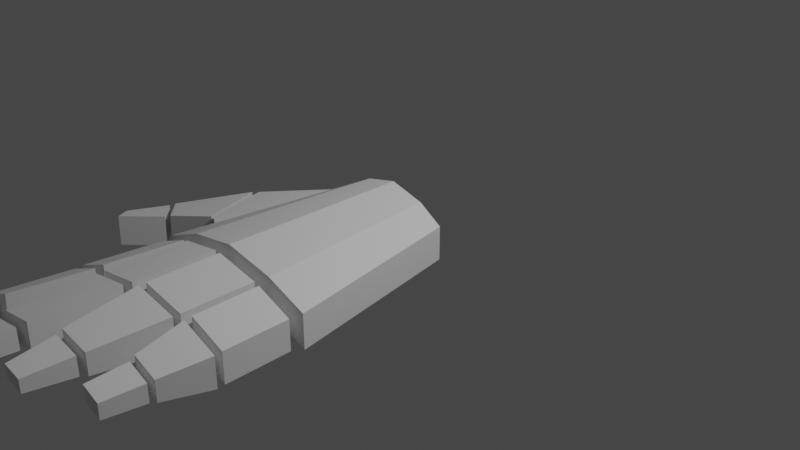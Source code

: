 # Source: LeftHand.blend1.blend  (saved by Blender 2.82.7; exported with 4.5.12 LTS)
import bpy
from mathutils import Matrix  # noqa: F401  (used for matrix-valued properties, if any)

bpy.ops.wm.read_factory_settings(use_empty=True)
scene = bpy.context.scene
scene.name = 'Scene'

# ---- collections
col_collection = bpy.data.collections.new('Collection'); scene.collection.children.link(col_collection)

# ---- materials (node trees are filled in below, after node groups)
mat_material_001 = bpy.data.materials.new('Material.001')
mat_material_001.use_transparent_shadow = False

# ---- material node trees
mat_material_001.use_nodes = True; mat_material_001.node_tree.nodes.clear()
_N = mat_material_001.node_tree.nodes; _L = mat_material_001.node_tree.links
n0 = _N.new('ShaderNodeOutputMaterial'); n0.name = 'Material Output'; n0.location = (300, 300)
n1 = _N.new('ShaderNodeBsdfPrincipled'); n1.name = 'Principled BSDF'; n1.location = (10, 300)
n1.distribution = 'GGX'
n1.subsurface_method = 'BURLEY'
n1.inputs[2].default_value = 0.4
n1.inputs[3].default_value = 1.45
n1.inputs[27].default_value = (0.0, 0.0, 0.0, 1.0)
n1.inputs[28].default_value = 1.0
n2 = _N.new('ShaderNodeNormalMap'); n2.name = 'Normal Map'; n2.location = (-300, -300)
n2.label = 'Normal/Map'
n2.inputs[0].default_value = 0.0
_L.new(n1.outputs[0], n0.inputs[0])
_L.new(n2.outputs[0], n1.inputs[5])
n0.is_active_output = True

# ---- world
world_world = bpy.data.worlds.new('World'); scene.world = world_world
world_world.use_nodes = True; world_world.node_tree.nodes.clear()
_N = world_world.node_tree.nodes; _L = world_world.node_tree.links
n0 = _N.new('ShaderNodeOutputWorld'); n0.name = 'World Output'; n0.location = (300, 300)
n1 = _N.new('ShaderNodeBackground'); n1.name = 'Background'; n1.location = (10, 300)
n1.inputs[0].default_value = (0.05088, 0.05088, 0.05088, 1.0)
_L.new(n1.outputs[0], n0.inputs[0])
n0.is_active_output = True
world_world.color = (0.05088, 0.05088, 0.05088)
world_world.use_sun_shadow = False
world_world.sun_shadow_jitter_overblur = 0.0

# ---- cameras
cam_camera = bpy.data.cameras.new('Camera')
cam_camera.clip_end = 100.0
cam_camera.ortho_scale = 7.314
cam_camera_001 = bpy.data.cameras.new('Camera.001')
cam_camera_001.clip_end = 100.0
cam_camera_001.ortho_scale = 7.314

# ---- lights
light_light = bpy.data.lights.new('Light', 'POINT')
light_light.transmission_factor = 0.0
light_light.energy = 1000.0
light_light.shadow_soft_size = 0.1
light_light.shadow_maximum_resolution = 0.006
light_light.use_absolute_resolution = True

# ---- meshes
me_cube_001 = bpy.data.meshes.new('Cube.001')
me_cube_001.from_pydata([(0.9889, 0.9889, 0.1778), (0.9889, 0.9889, -0.1778), (0.6283, -0.9889, 0.1778), (0.6283, -0.9889, -0.1778), (-0.9889, 0.9889, 0.1778), (-0.9889, 0.9889, -0.1778), (-0.6283, -0.9889, 0.1778), (-0.6283, -0.9889, -0.1778), (0.5433, 0.9889, 0.003271), (0.3788, -0.9889, 0.3588), (0.3788, -0.9889, 0.003271), (0.5433, 0.9889, 0.3588), (-0.5336, 0.9889, -0.01023), (-0.3597, -0.9889, 0.3453), (-0.3597, -0.9889, -0.01023), (-0.5336, 0.9889, 0.3453), (0.02358, -0.9889, 0.0882), (0.02691, 0.9889, 0.4437), (0.02691, 0.9889, 0.0882), (0.02358, -0.9889, 0.4437), (0.9635, 1.114, 0.1678), (0.9635, 1.114, -0.1472), (-0.963, 1.114, 0.1671), (-0.963, 1.114, -0.148), (0.5687, 1.114, 0.0132), (0.514, 1.114, 0.3434), (-0.5017, 1.114, 0.0156), (-0.5017, 1.114, 0.3307), (-0.00497, 1.114, 0.4179), (0.05629, 1.114, 0.1036), (-0.5595, 1.114, 0.0004669), (0.5687, 1.114, 0.3283), (0.514, 1.114, 0.02833), (0.05629, 1.114, 0.4187), (-0.00497, 1.114, 0.1028), (-0.5595, 1.114, 0.3156), (-0.5839, 1.803, 0.0004669), (-0.9874, 1.803, -0.148), (1.049, 1.888, 0.1678), (1.049, 1.888, -0.1472), (-0.9874, 1.803, 0.1671), (0.654, 1.888, 0.3283), (0.654, 1.888, 0.0132), (0.06814, 1.947, 0.4187), (0.5258, 1.947, 0.3434), (-0.01684, 1.864, 0.1028), (-0.5135, 1.864, 0.0156), (-0.5839, 1.803, 0.3156), (-0.5135, 1.864, 0.3307), (-0.01684, 1.864, 0.4179), (0.5258, 1.947, 0.02833), (0.06814, 1.947, 0.1036), (1.073, 1.963, 0.1488), (1.073, 1.979, -0.1254), (0.6783, 1.971, 0.03489), (0.6783, 1.955, 0.3091), (1.125, 2.737, 0.1737), (1.125, 2.75, -0.08797), (0.7969, 2.731, 0.3069), (0.7969, 2.743, 0.04525), (0.5377, 2.026, 0.3434), (0.07999, 2.026, 0.1036), (0.5377, 2.026, 0.02833), (0.07999, 2.026, 0.4187), (0.1265, 2.86, 0.3891), (0.5149, 2.86, 0.3253), (0.5149, 2.86, 0.05788), (0.1265, 2.86, 0.1217), (-0.5135, 1.933, 0.0156), (-0.5135, 1.933, 0.3307), (-0.01684, 1.933, 0.4179), (-0.01684, 1.933, 0.1028), (-0.1044, 2.683, 0.1375), (-0.4497, 2.683, 0.07691), (-0.4497, 2.683, 0.296), (-0.1044, 2.683, 0.3566), (-0.9996, 1.882, 0.1671), (-0.9996, 1.882, -0.148), (-0.5961, 1.882, 0.0004669), (-0.5961, 1.882, 0.3156), (-0.6557, 2.384, 0.02793), (-0.9262, 2.384, -0.07159), (-0.9262, 2.384, 0.1396), (-0.6557, 2.384, 0.2391), (1.147, 2.815, 0.1386), (1.147, 2.828, -0.08628), (0.8233, 2.821, 0.04514), (0.8233, 2.809, 0.27), (1.138, 3.313, 0.1559), (1.138, 3.322, -0.03347), (0.9001, 3.308, 0.2524), (0.9001, 3.318, 0.06297), (1.157, 0.4055, 0.1161), (1.166, 0.4196, -0.2351), (1.292, -0.2625, 0.1325), (1.316, -0.2625, -0.2351), (0.968, 0.5144, 0.1663), (0.9732, 0.5144, -0.2013), (0.7009, -0.9504, 0.148), (0.7073, -0.9456, -0.2013), (1.822, 0.4182, 0.03778), (1.83, 0.4195, -0.2835), (1.568, 0.65, -0.2587), (1.57, 0.6423, 0.06177), (1.362, -0.2111, -0.2351), (1.338, -0.2111, 0.1325), (1.201, 0.4173, -0.2429), (1.193, 0.4032, 0.1083), (1.856, 0.4669, 0.02331), (1.863, 0.4681, -0.298), (1.618, 0.684, -0.2732), (1.62, 0.6762, 0.0473), (2.022, 0.8747, 0.03526), (2.029, 0.876, -0.2861), (1.922, 1.026, 0.05925), (1.92, 1.033, -0.2612), (0.4664, 2.939, 0.3051), (0.1551, 2.939, 0.1419), (0.4664, 2.939, 0.09074), (0.1551, 2.939, 0.3563), (0.1867, 3.506, 0.3362), (0.4509, 3.506, 0.2927), (0.4509, 3.506, 0.1108), (0.1867, 3.506, 0.1543), (-0.429, 2.748, 0.09436), (-0.429, 2.748, 0.2861), (-0.1268, 2.748, 0.3391), (-0.1268, 2.748, 0.1474), (-0.18, 3.204, 0.1686), (-0.3901, 3.204, 0.1317), (-0.3901, 3.204, 0.2649), (-0.18, 3.204, 0.3018), (-0.9151, 2.444, 0.1323), (-0.9151, 2.444, -0.05128), (-0.68, 2.444, 0.03523), (-0.68, 2.444, 0.2188), (-0.6815, 2.846, 0.04289), (-0.8795, 2.846, -0.02999), (-0.8795, 2.846, 0.1247), (-0.6815, 2.846, 0.1975)], [], [(15, 4, 6, 13), (14, 13, 6, 7), (7, 6, 4, 5), (8, 1, 3, 10), (1, 0, 2, 3), (8, 11, 0, 1), (18, 17, 11, 8), (18, 8, 10, 16), (3, 2, 9, 10), (0, 11, 9, 2), (5, 12, 14, 7), (5, 4, 15, 12), (16, 19, 13, 14), (17, 15, 13, 19), (11, 17, 19, 9), (10, 9, 19, 16), (12, 18, 16, 14), (12, 15, 17, 18), (24, 21, 20, 31), (29, 32, 25, 33), (23, 30, 35, 22), (26, 34, 28, 27), (42, 41, 38, 39), (51, 43, 44, 50), (37, 40, 47, 36), (46, 48, 49, 45), (29, 33, 43, 51), (33, 25, 44, 43), (26, 27, 48, 46), (24, 31, 41, 42), (25, 32, 50, 44), (34, 26, 46, 45), (30, 23, 37, 36), (28, 34, 45, 49), (22, 35, 47, 40), (20, 21, 39, 38), (35, 30, 36, 47), (23, 22, 40, 37), (27, 28, 49, 48), (31, 20, 38, 41), (32, 29, 51, 50), (21, 24, 42, 39), (54, 53, 52, 55), (59, 58, 56, 57), (54, 55, 58, 59), (52, 53, 57, 56), (55, 52, 56, 58), (53, 54, 59, 57), (61, 62, 60, 63), (67, 64, 65, 66), (61, 63, 64, 67), (63, 60, 65, 64), (60, 62, 66, 65), (62, 61, 67, 66), (68, 71, 70, 69), (73, 74, 75, 72), (68, 69, 74, 73), (71, 68, 73, 72), (70, 71, 72, 75), (69, 70, 75, 74), (77, 78, 79, 76), (81, 82, 83, 80), (78, 77, 81, 80), (76, 79, 83, 82), (79, 78, 80, 83), (77, 76, 82, 81), (86, 85, 84, 87), (91, 90, 88, 89), (86, 87, 90, 91), (84, 85, 89, 88), (87, 84, 88, 90), (85, 86, 91, 89), (93, 92, 94, 95), (99, 98, 96, 97), (97, 96, 92, 93), (92, 96, 98, 94), (97, 93, 95, 99), (95, 94, 98, 99), (106, 104, 101, 102), (106, 107, 105, 104), (107, 106, 102, 103), (105, 107, 103, 100), (104, 105, 100, 101), (101, 100, 103, 102), (109, 110, 111, 108), (113, 112, 114, 115), (110, 109, 113, 115), (109, 108, 112, 113), (111, 110, 115, 114), (108, 111, 114, 112), (117, 118, 116, 119), (123, 120, 121, 122), (117, 119, 120, 123), (119, 116, 121, 120), (116, 118, 122, 121), (118, 117, 123, 122), (124, 127, 126, 125), (129, 130, 131, 128), (124, 125, 130, 129), (127, 124, 129, 128), (126, 127, 128, 131), (125, 126, 131, 130), (133, 134, 135, 132), (137, 138, 139, 136), (134, 133, 137, 136), (132, 135, 139, 138), (135, 134, 136, 139), (133, 132, 138, 137)])
me_cube_001.polygons.foreach_set('use_smooth', [True] * 108)
_k = set([(0, 1), (0, 2), (0, 11), (1, 3), (1, 8), (2, 3), (2, 9), (3, 10), (4, 5), (4, 6), (4, 15), (5, 7), (5, 12), (6, 7), (6, 13), (7, 14), (8, 10), (8, 18), (9, 11), (9, 19), (10, 16), (11, 17), (12, 14), (12, 18), (13, 15), (13, 19), (14, 16), (15, 17), (16, 18), (17, 19), (20, 21), (20, 31), (20, 38), (21, 24), (21, 39), (22, 23), (22, 35), (22, 40), (23, 30), (23, 37), (24, 31), (24, 42), (25, 32), (25, 33), (25, 44), (26, 27), (26, 34), (26, 46), (27, 28), (27, 48), (28, 34), (28, 49), (29, 32), (29, 33), (29, 51), (30, 35), (30, 36), (31, 41), (32, 50), (33, 43), (34, 45), (35, 47), (36, 37), (36, 47), (37, 40), (38, 39), (38, 41), (39, 42), (40, 47), (41, 42), (43, 44), (43, 51), (44, 50), (45, 46), (45, 49), (46, 48), (48, 49), (50, 51), (52, 53), (52, 55), (52, 56), (53, 54), (53, 57), (54, 55), (54, 59), (55, 58), (56, 57), (56, 58), (57, 59), (58, 59), (60, 62), (60, 63), (60, 65), (61, 62), (61, 63), (61, 67), (62, 66), (63, 64), (64, 65), (64, 67), (65, 66), (66, 67), (68, 69), (68, 71), (68, 73), (69, 70), (69, 74), (70, 71), (70, 75), (71, 72), (72, 73), (72, 75), (73, 74), (74, 75), (76, 77), (76, 79), (76, 82), (77, 78), (77, 81), (78, 79), (78, 80), (79, 83), (80, 81), (80, 83), (81, 82), (82, 83), (84, 85), (84, 87), (84, 88), (85, 86), (85, 89), (86, 87), (86, 91), (87, 90), (88, 89), (88, 90), (89, 91), (90, 91), (92, 93), (92, 94), (92, 96), (93, 95), (93, 97), (94, 95), (94, 98), (95, 99), (96, 97), (96, 98), (97, 99), (98, 99), (100, 101), (100, 103), (100, 105), (101, 102), (101, 104), (102, 103), (102, 106), (103, 107), (104, 105), (104, 106), (105, 107), (106, 107), (108, 109), (108, 111), (108, 112), (109, 110), (109, 113), (110, 111), (110, 115), (111, 114), (112, 113), (112, 114), (113, 115), (114, 115), (116, 118), (116, 119), (116, 121), (117, 118), (117, 119), (117, 123), (118, 122), (119, 120), (120, 121), (120, 123), (121, 122), (122, 123), (124, 125), (124, 127), (124, 129), (125, 126), (125, 130), (126, 127), (126, 131), (127, 128), (128, 129), (128, 131), (129, 130), (130, 131), (132, 133), (132, 135), (132, 138), (133, 134), (133, 137), (134, 135), (134, 136), (135, 139), (136, 137), (136, 139), (137, 138), (138, 139)])
me_cube_001.attributes.new('sharp_edge', 'BOOLEAN', 'EDGE').data.foreach_set('value', [ (min(e.vertices), max(e.vertices)) in _k for e in me_cube_001.edges])
_uv = me_cube_001.uv_layers.new(name='UVMap')
_uv.uv.foreach_set('vector', [0.8103, 0.5, 0.875, 0.5, 0.875, 0.75, 0.8103, 0.75, 0.375, 0.9353, 0.625, 0.9353, 0.625, 1.0, 0.375, 1.0, 0.375, 0.0, 0.625, 0.0, 0.625, 0.25, 0.375, 0.25, 0.3071, 0.5, 0.375, 0.5, 0.375, 0.75, 0.3071, 0.75, 0.375, 0.5, 0.625, 0.5, 0.625, 0.75, 0.375, 0.75, 0.375, 0.4321, 0.625, 0.4321, 0.625, 0.5, 0.375, 0.5, 0.375, 0.3762, 0.625, 0.3762, 0.625, 0.4321, 0.375, 0.4321, 0.2512, 0.5, 0.3071, 0.5, 0.3071, 0.75, 0.2512, 0.75, 0.375, 0.75, 0.625, 0.75, 0.625, 0.8179, 0.375, 0.8179, 0.625, 0.5, 0.6929, 0.5, 0.6929, 0.75, 0.625, 0.75, 0.125, 0.5, 0.1897, 0.5, 0.1897, 0.75, 0.125, 0.75, 0.375, 0.25, 0.625, 0.25, 0.625, 0.3147, 0.375, 0.3147, 0.375, 0.8738, 0.625, 0.8738, 0.625, 0.9353, 0.375, 0.9353, 0.7488, 0.5, 0.8103, 0.5, 0.8103, 0.75, 0.7488, 0.75, 0.6929, 0.5, 0.7488, 0.5, 0.7488, 0.75, 0.6929, 0.75, 0.375, 0.8179, 0.625, 0.8179, 0.625, 0.8738, 0.375, 0.8738, 0.1897, 0.5, 0.2512, 0.5, 0.2512, 0.75, 0.1897, 0.75, 0.375, 0.3147, 0.625, 0.3147, 0.625, 0.3762, 0.375, 0.3762, 0.375, 0.4321, 0.375, 0.5, 0.625, 0.5, 0.625, 0.4321, 0.375, 0.3762, 0.375, 0.4321, 0.625, 0.4321, 0.625, 0.3762, 0.375, 0.25, 0.375, 0.3147, 0.625, 0.3147, 0.625, 0.25, 0.375, 0.3147, 0.375, 0.3762, 0.625, 0.3762, 0.625, 0.3147, 0.375, 0.4321, 0.625, 0.4321, 0.625, 0.5, 0.375, 0.5, 0.375, 0.3762, 0.625, 0.3762, 0.625, 0.4321, 0.375, 0.4321, 0.375, 0.25, 0.625, 0.25, 0.625, 0.3147, 0.375, 0.3147, 0.375, 0.3147, 0.625, 0.3147, 0.625, 0.3762, 0.375, 0.3762, 0.375, 0.3762, 0.625, 0.3762, 0.625, 0.3762, 0.375, 0.3762, 0.625, 0.3762, 0.625, 0.4321, 0.625, 0.4321, 0.625, 0.3762, 0.375, 0.3147, 0.625, 0.3147, 0.625, 0.3147, 0.375, 0.3147, 0.375, 0.4321, 0.625, 0.4321, 0.625, 0.4321, 0.375, 0.4321, 0.625, 0.4321, 0.375, 0.4321, 0.375, 0.4321, 0.625, 0.4321, 0.375, 0.3762, 0.375, 0.3147, 0.375, 0.3147, 0.375, 0.3762, 0.375, 0.3147, 0.375, 0.25, 0.375, 0.25, 0.375, 0.3147, 0.625, 0.3762, 0.375, 0.3762, 0.375, 0.3762, 0.625, 0.3762, 0.625, 0.25, 0.625, 0.3147, 0.625, 0.3147, 0.625, 0.25, 0.625, 0.5, 0.375, 0.5, 0.375, 0.5, 0.625, 0.5, 0.625, 0.3147, 0.375, 0.3147, 0.375, 0.3147, 0.625, 0.3147, 0.375, 0.25, 0.625, 0.25, 0.625, 0.25, 0.375, 0.25, 0.625, 0.3147, 0.625, 0.3762, 0.625, 0.3762, 0.625, 0.3147, 0.625, 0.4321, 0.625, 0.5, 0.625, 0.5, 0.625, 0.4321, 0.375, 0.4321, 0.375, 0.3762, 0.375, 0.3762, 0.375, 0.4321, 0.375, 0.5, 0.375, 0.4321, 0.375, 0.4321, 0.375, 0.5, 0.375, 0.4321, 0.375, 0.5, 0.625, 0.5, 0.625, 0.4321, 0.375, 0.4321, 0.625, 0.4321, 0.625, 0.5, 0.375, 0.5, 0.375, 0.4321, 0.625, 0.4321, 0.625, 0.4321, 0.375, 0.4321, 0.625, 0.5, 0.375, 0.5, 0.375, 0.5, 0.625, 0.5, 0.625, 0.4321, 0.625, 0.5, 0.625, 0.5, 0.625, 0.4321, 0.375, 0.5, 0.375, 0.4321, 0.375, 0.4321, 0.375, 0.5, 0.375, 0.3762, 0.375, 0.4321, 0.625, 0.4321, 0.625, 0.3762, 0.375, 0.3762, 0.625, 0.3762, 0.625, 0.4321, 0.375, 0.4321, 0.375, 0.3762, 0.625, 0.3762, 0.625, 0.3762, 0.375, 0.3762, 0.625, 0.3762, 0.625, 0.4321, 0.625, 0.4321, 0.625, 0.3762, 0.625, 0.4321, 0.375, 0.4321, 0.375, 0.4321, 0.625, 0.4321, 0.375, 0.4321, 0.375, 0.3762, 0.375, 0.3762, 0.375, 0.4321, 0.375, 0.3147, 0.375, 0.3762, 0.625, 0.3762, 0.625, 0.3147, 0.375, 0.3147, 0.625, 0.3147, 0.625, 0.3762, 0.375, 0.3762, 0.375, 0.3147, 0.625, 0.3147, 0.625, 0.3147, 0.375, 0.3147, 0.375, 0.3762, 0.375, 0.3147, 0.375, 0.3147, 0.375, 0.3762, 0.625, 0.3762, 0.375, 0.3762, 0.375, 0.3762, 0.625, 0.3762, 0.625, 0.3147, 0.625, 0.3762, 0.625, 0.3762, 0.625, 0.3147, 0.375, 0.25, 0.375, 0.3147, 0.625, 0.3147, 0.625, 0.25, 0.375, 0.25, 0.625, 0.25, 0.625, 0.3147, 0.375, 0.3147, 0.375, 0.3147, 0.375, 0.25, 0.375, 0.25, 0.375, 0.3147, 0.625, 0.25, 0.625, 0.3147, 0.625, 0.3147, 0.625, 0.25, 0.625, 0.3147, 0.375, 0.3147, 0.375, 0.3147, 0.625, 0.3147, 0.375, 0.25, 0.625, 0.25, 0.625, 0.25, 0.375, 0.25, 0.375, 0.4321, 0.375, 0.5, 0.625, 0.5, 0.625, 0.4321, 0.375, 0.4321, 0.625, 0.4321, 0.625, 0.5, 0.375, 0.5, 0.375, 0.4321, 0.625, 0.4321, 0.625, 0.4321, 0.375, 0.4321, 0.625, 0.5, 0.375, 0.5, 0.375, 0.5, 0.625, 0.5, 0.625, 0.4321, 0.625, 0.5, 0.625, 0.5, 0.625, 0.4321, 0.375, 0.5, 0.375, 0.4321, 0.375, 0.4321, 0.375, 0.5, 0.375, 0.0, 0.625, 0.0, 0.625, 0.25, 0.375, 0.25, 0.375, 0.25, 0.625, 0.25, 0.625, 0.5, 0.375, 0.5, 0.375, 0.5, 0.625, 0.5, 0.625, 0.75, 0.375, 0.75, 0.375, 0.75, 0.625, 0.75, 0.625, 1.0, 0.375, 1.0, 0.125, 0.5, 0.375, 0.5, 0.375, 0.75, 0.125, 0.75, 0.625, 0.5, 0.875, 0.5, 0.875, 0.75, 0.625, 0.75, 0.375, 0.0, 0.375, 0.25, 0.375, 0.25, 0.375, 0.0, 0.375, 0.0, 0.625, 0.0, 0.625, 0.25, 0.375, 0.25, 0.625, 0.0, 0.375, 0.0, 0.375, 0.0, 0.625, 0.0, 0.625, 0.25, 0.625, 0.0, 0.625, 0.0, 0.625, 0.25, 0.375, 0.25, 0.625, 0.25, 0.625, 0.25, 0.375, 0.25, 0.375, 0.25, 0.625, 0.25, 0.625, 0.0, 0.375, 0.0, 0.375, 0.25, 0.375, 0.0, 0.625, 0.0, 0.625, 0.25, 0.375, 0.25, 0.625, 0.25, 0.625, 0.0, 0.375, 0.0, 0.375, 0.0, 0.375, 0.25, 0.375, 0.25, 0.375, 0.0, 0.375, 0.25, 0.625, 0.25, 0.625, 0.25, 0.375, 0.25, 0.625, 0.0, 0.375, 0.0, 0.375, 0.0, 0.625, 0.0, 0.625, 0.25, 0.625, 0.0, 0.625, 0.0, 0.625, 0.25, 0.375, 0.3762, 0.375, 0.4321, 0.625, 0.4321, 0.625, 0.3762, 0.375, 0.3762, 0.625, 0.3762, 0.625, 0.4321, 0.375, 0.4321, 0.375, 0.3762, 0.625, 0.3762, 0.625, 0.3762, 0.375, 0.3762, 0.625, 0.3762, 0.625, 0.4321, 0.625, 0.4321, 0.625, 0.3762, 0.625, 0.4321, 0.375, 0.4321, 0.375, 0.4321, 0.625, 0.4321, 0.375, 0.4321, 0.375, 0.3762, 0.375, 0.3762, 0.375, 0.4321, 0.375, 0.3147, 0.375, 0.3762, 0.625, 0.3762, 0.625, 0.3147, 0.375, 0.3147, 0.625, 0.3147, 0.625, 0.3762, 0.375, 0.3762, 0.375, 0.3147, 0.625, 0.3147, 0.625, 0.3147, 0.375, 0.3147, 0.375, 0.3762, 0.375, 0.3147, 0.375, 0.3147, 0.375, 0.3762, 0.625, 0.3762, 0.375, 0.3762, 0.375, 0.3762, 0.625, 0.3762, 0.625, 0.3147, 0.625, 0.3762, 0.625, 0.3762, 0.625, 0.3147, 0.375, 0.25, 0.375, 0.3147, 0.625, 0.3147, 0.625, 0.25, 0.375, 0.25, 0.625, 0.25, 0.625, 0.3147, 0.375, 0.3147, 0.375, 0.3147, 0.375, 0.25, 0.375, 0.25, 0.375, 0.3147, 0.625, 0.25, 0.625, 0.3147, 0.625, 0.3147, 0.625, 0.25, 0.625, 0.3147, 0.375, 0.3147, 0.375, 0.3147, 0.625, 0.3147, 0.375, 0.25, 0.625, 0.25, 0.625, 0.25, 0.375, 0.25])
me_cube_001.materials.append(mat_material_001)
me_cube_001.use_remesh_fix_poles = True
me_cube_001.use_remesh_preserve_attributes = False
me_cube_001.use_mirror_vertex_groups = False
me_cube_001.update()
me_cube_001.normals_split_custom_set([tuple(v) for v in zip(*[iter([-0.4194, -0.05666, 0.906, -0.4194, -0.05666, 0.906, -0.4194, -0.05666, 0.906, -0.4194, -0.05666, 0.906, 0.0, -1.0, 0.0, 0.0, -1.0, 0.0, 0.0, -1.0, 0.0, 0.0, -1.0, 0.0, -0.9838, -0.1794, 0.0, -0.9838, -0.1794, 0.0, -0.9838, -0.1794, 0.0, -0.9838, -0.1794, 0.0, -0.4611, 0.06122, -0.8852, -0.4611, 0.06122, -0.8852, -0.4611, 0.06122, -0.8852, -0.4611, 0.06122, -0.8852, 0.9838, -0.1794, 0.0, 0.9838, -0.1794, 0.0, 0.9838, -0.1794, 0.0, 0.9838, -0.1794, 0.0, 0.0, 1.0, 0.0, 0.0, 1.0, 0.0, 0.0, 1.0, 0.0, 0.0, 1.0, 0.0, 0.0, 1.0, 0.0, 0.0, 1.0, 0.0, 0.0, 1.0, 0.0, 0.0, 1.0, 0.0, -0.1913, 0.00812, -0.9815, -0.1913, 0.00812, -0.9815, -0.1913, 0.00812, -0.9815, -0.1913, 0.00812, -0.9815, 0.0, -1.0, 0.0, 0.0, -1.0, 0.0, 0.0, -1.0, -1.724e-09, 0.0, -1.0, -9.92e-10, 0.4611, -0.06122, 0.8852, 0.4611, -0.06122, 0.8852, 0.4611, -0.06122, 0.8852, 0.4611, -0.06122, 0.8852, 0.4194, 0.05666, -0.906, 0.4194, 0.05666, -0.906, 0.4194, 0.05666, -0.906, 0.4194, 0.05666, -0.906, 0.0, 1.0, 0.0, 0.0, 1.0, 0.0, 0.0, 1.0, 0.0, 0.0, 1.0, 0.0, 0.0, -1.0, -1.306e-09, 0.0, -1.0, -1.32e-09, 0.0, -1.0, 0.0, 0.0, -1.0, 0.0, -0.2042, -0.008802, 0.9789, -0.2042, -0.008802, 0.9789, -0.2042, -0.008802, 0.9789, -0.2042, -0.008802, 0.9789, 0.1913, -0.00812, 0.9815, 0.1913, -0.00812, 0.9815, 0.1913, -0.00812, 0.9815, 0.1913, -0.00812, 0.9815, 0.0, -1.0, -9.92e-10, 0.0, -1.0, -1.724e-09, 0.0, -1.0, -1.32e-09, 0.0, -1.0, -1.306e-09, 0.2042, 0.008802, -0.9789, 0.2042, 0.008802, -0.9789, 0.2042, 0.008802, -0.9789, 0.2042, 0.008802, -0.9789, 0.0, 1.0, 0.0, 0.0, 1.0, 0.0, 0.0, 1.0, 0.0, 0.0, 1.0, 0.0, 0.0, -1.0, 0.0, 0.0, -1.0, 0.0, 0.0, -1.0, 0.0, 0.0, -1.0, 0.0, 0.0, -1.0, 0.0, 0.0, -1.0, 0.0, 0.0, -1.0, 0.0, 0.0, -1.0, 0.0, 0.0, -1.0, 0.0, 0.0, -1.0, 0.0, 0.0, -1.0, 0.0, 0.0, -1.0, 0.0, 0.0, -1.0, 0.0, 0.0, -1.0, 0.0, 0.0, -1.0, 0.0, 0.0, -1.0, 0.0, 0.0, 1.0, 0.0, 0.0, 1.0, 0.0, 0.0, 1.0, 0.0, 0.0, 1.0, 0.0, 0.0, 1.0, 0.0, 0.0, 1.0, 0.0, 0.0, 1.0, 0.0, 0.0, 1.0, 0.0, 0.0, 1.0, 0.0, 0.0, 1.0, 0.0, 0.0, 1.0, 0.0, 0.0, 1.0, 0.0, 0.0, 1.0, 0.0, 0.0, 1.0, 0.0, 0.0, 1.0, 0.0, 0.0, 1.0, 0.0, -0.9999, 0.01422, 0.0, -0.9999, 0.01422, 0.0, -0.9999, 0.01422, 0.0, -0.9999, 0.01422, 0.0, 0.1623, -0.002307, 0.9867, 0.1623, -0.002307, 0.9867, 0.1623, -0.002307, 0.9867, 0.1623, -0.002307, 0.9867, -0.9999, -0.01581, 0.0, -0.9999, -0.01581, 0.0, -0.9999, -0.01581, 0.0, -0.9999, -0.01581, 0.0, -0.994, 0.1095, 0.0, -0.994, 0.1095, 0.0, -0.994, 0.1095, 0.0, -0.994, 0.1095, 0.0, 0.9999, -0.01422, 0.0, 0.9999, -0.01422, 0.0, 0.9999, -0.01422, 0.0, 0.9999, -0.01422, 0.0, 0.173, 0.002735, -0.9849, 0.173, 0.002735, -0.9849, 0.173, 0.002735, -0.9849, 0.173, 0.002735, -0.9849, 0.3453, 0.01223, -0.9384, 0.3453, 0.01223, -0.9384, 0.3453, 0.01223, -0.9384, 0.3453, 0.01223, -0.9384, 0.9999, 0.01581, 0.0, 0.9999, 0.01581, 0.0, 0.9999, 0.01581, 0.0, 0.9999, 0.01581, 0.0, -0.3453, -0.01223, 0.9384, -0.3453, -0.01223, 0.9384, -0.3453, -0.01223, 0.9384, -0.3453, -0.01223, 0.9384, 0.994, -0.1095, 0.0, 0.994, -0.1095, 0.0, 0.994, -0.1095, 0.0, 0.994, -0.1095, 0.0, 0.9994, 0.0354, 0.0, 0.9994, 0.0354, 0.0, 0.9994, 0.0354, 0.0, 0.9994, 0.0354, 0.0, -0.9994, -0.0354, 0.0, -0.9994, -0.0354, 0.0, -0.9994, -0.0354, 0.0, -0.9994, -0.0354, 0.0, -0.173, -0.002735, 0.9849, -0.173, -0.002735, 0.9849, -0.173, -0.002735, 0.9849, -0.173, -0.002735, 0.9849, 0.3761, -0.04143, 0.9256, 0.3761, -0.04143, 0.9256, 0.3761, -0.04143, 0.9256, 0.3761, -0.04143, 0.9256, -0.1623, 0.002307, -0.9867, -0.1623, 0.002307, -0.9867, -0.1623, 0.002307, -0.9867, -0.1623, 0.002307, -0.9867, -0.3761, 0.04143, -0.9256, -0.3761, 0.04143, -0.9256, -0.3761, 0.04143, -0.9256, -0.3761, 0.04143, -0.9256, -0.002934, -0.9984, -0.05613, -0.002934, -0.9984, -0.05613, -0.002934, -0.9984, -0.05613, -0.002934, -0.9984, -0.05613, -1.089e-06, 0.9988, 0.04892, -1.089e-06, 0.9988, 0.04892, -1.089e-06, 0.9988, 0.04892, -1.089e-06, 0.9988, 0.04892, -0.9884, 0.1514, 0.007976, -0.9884, 0.1514, 0.007976, -0.9884, 0.1514, 0.007976, -0.9884, 0.1514, 0.007976, 0.9977, -0.06699, -0.003529, 0.9977, -0.06699, -0.003529, 0.9977, -0.06699, -0.003529, 0.9977, -0.06699, -0.003529, 0.3764, -0.05497, 0.9248, 0.3764, -0.05497, 0.9248, 0.3764, -0.05497, 0.9248, 0.3764, -0.05497, 0.9248, -0.3763, 0.07015, -0.9238, -0.3763, 0.07015, -0.9238, -0.3763, 0.07015, -0.9238, -0.3763, 0.07015, -0.9238, 0.0, -1.0, 0.0, 0.0, -1.0, 0.0, 0.0, -1.0, 0.0, 0.0, -1.0, 0.0, 0.0, 1.0, 0.0, 0.0, 1.0, 0.0, 0.0, 1.0, 0.0, 0.0, 1.0, 0.0, -0.9984, 0.05571, 0.0, -0.9984, 0.05571, 0.0, -0.9984, 0.05571, 0.0, -0.9984, 0.05571, 0.0, 0.1622, 0.02593, 0.9864, 0.1622, 0.02593, 0.9864, 0.1622, 0.02593, 0.9864, 0.1622, 0.02593, 0.9864, 0.9996, 0.02735, 0.0, 0.9996, 0.02735, 0.0, 0.9996, 0.02735, 0.0, 0.9996, 0.02735, 0.0, -0.1622, 0.03054, -0.9863, -0.1622, 0.03054, -0.9863, -0.1622, 0.03054, -0.9863, -0.1622, 0.03054, -0.9863, 0.0, -1.0, 0.0, 0.0, -1.0, 0.0, 0.0, -1.0, 0.0, 0.0, -1.0, 0.0, 0.0, 1.0, 0.0, 0.0, 1.0, 0.0, 0.0, 1.0, 0.0, 0.0, 1.0, 0.0, -0.9964, 0.08476, 0.0, -0.9964, 0.08476, 0.0, -0.9964, 0.08476, 0.0, -0.9964, 0.08476, 0.0, 0.1726, 0.06562, -0.9828, 0.1726, 0.06562, -0.9828, 0.1726, 0.06562, -0.9828, 0.1726, 0.06562, -0.9828, 0.9933, 0.1159, 0.0, 0.9933, 0.1159, 0.0, 0.9933, 0.1159, 0.0, 0.9933, 0.1159, 0.0, -0.1726, 0.06018, 0.9831, -0.1726, 0.06018, 0.9831, -0.1726, 0.06018, 0.9831, -0.1726, 0.06018, 0.9831, 0.0, -1.0, 0.0, 0.0, -1.0, 0.0, 0.0, -1.0, 0.0, 0.0, -1.0, 0.0, 0.0, 1.0, 0.0, 0.0, 1.0, 0.0, 0.0, 1.0, 0.0, 0.0, 1.0, 0.0, 0.3439, 0.09215, -0.9345, 0.3439, 0.09215, -0.9345, 0.3439, 0.09215, -0.9345, 0.3439, 0.09215, -0.9345, -0.3435, 0.1015, 0.9336, -0.3435, 0.1015, 0.9336, -0.3435, 0.1015, 0.9336, -0.3435, 0.1015, 0.9336, 0.993, 0.1182, 0.0, 0.993, 0.1182, 0.0, 0.993, 0.1182, 0.0, 0.993, 0.1182, 0.0, -0.9894, 0.1449, 0.0, -0.9894, 0.1449, 0.0, -0.9894, 0.1449, 0.0, -0.9894, 0.1449, 0.0, -0.002933, -0.9984, -0.05612, -0.002933, -0.9984, -0.05612, -0.002933, -0.9984, -0.05612, -0.002933, -0.9984, -0.05612, 4.908e-07, 0.9988, 0.04891, 4.908e-07, 0.9988, 0.04891, 4.908e-07, 0.9988, 0.04891, 4.908e-07, 0.9988, 0.04891, -0.9883, 0.1524, 0.008061, -0.9883, 0.1524, 0.008061, -0.9883, 0.1524, 0.008061, -0.9883, 0.1524, 0.008061, 0.9998, 0.0188, 0.0009946, 0.9998, 0.0188, 0.0009946, 0.9998, 0.0188, 0.0009946, 0.9998, 0.0188, 0.0009946, 0.3764, -0.02522, 0.9261, 0.3764, -0.02522, 0.9261, 0.3764, -0.02522, 0.9261, 0.3764, -0.02522, 0.9261, -0.3761, 0.09131, -0.9221, -0.3761, 0.09131, -0.9221, -0.3761, 0.09131, -0.9221, -0.3761, 0.09131, -0.9221, 0.977, 0.2076, 0.04808, 0.977, 0.2076, 0.04808, 0.977, 0.2076, 0.04808, 0.977, 0.2076, 0.04808, -0.9837, 0.1793, -0.0147, -0.9837, 0.1793, -0.0147, -0.9837, 0.1793, -0.0147, -0.9837, 0.1793, -0.0147, 0.4755, 0.8793, 0.02609, 0.4755, 0.8793, 0.02609, 0.4755, 0.8793, 0.02609, 0.4755, 0.8793, 0.02609, 0.08853, -0.006365, 0.9961, 0.08853, -0.006365, 0.9961, 0.08853, -0.006365, 0.9961, 0.08853, -0.006365, 0.9961, -0.08744, 0.004689, -0.9962, -0.08744, 0.004689, -0.9962, -0.08744, 0.004689, -0.9962, -0.08744, 0.004689, -0.9962, 0.7525, -0.658, 0.02771, 0.7525, -0.658, 0.02771, 0.7525, -0.658, 0.02771, 0.7525, -0.658, 0.02771, 0.06451, 0.01187, 0.9978, 0.06451, 0.01187, 0.9978, 0.06451, 0.01187, 0.9978, 0.06451, 0.01187, 0.9978, 0.9698, 0.2389, 0.04837, 0.9698, 0.2389, 0.04837, 0.9698, 0.2389, 0.04837, 0.9698, 0.2389, 0.04837, 0.5345, -0.8449, -0.02195, 0.5345, -0.8449, -0.02195, 0.5345, -0.8449, -0.02195, 0.5345, -0.8449, -0.02195, -0.11, -0.05239, -0.9926, -0.11, -0.05239, -0.9926, -0.11, -0.05239, -0.9926, -0.11, -0.05239, -0.9926, -0.799, 0.6003, -0.03503, -0.799, 0.6003, -0.03503, -0.799, 0.6003, -0.03503, -0.799, 0.6003, -0.03503, -0.6633, -0.7482, -0.01638, -0.6633, -0.7482, -0.01638, -0.6633, -0.7482, -0.01638, -0.6633, -0.7482, -0.01638, 0.6635, 0.748, 0.01637, 0.6635, 0.748, 0.01637, 0.6635, 0.748, 0.01637, 0.6635, 0.748, 0.01637, -0.8285, -0.5598, -0.01519, -0.8285, -0.5598, -0.01519, -0.8285, -0.5598, -0.01519, -0.8285, -0.5598, -0.01519, 0.06463, -0.07134, 0.9954, 0.06463, -0.07134, 0.9954, 0.06463, -0.07134, 0.9954, 0.06463, -0.07134, 0.9954, -0.9258, 0.3776, -0.01876, -0.9258, 0.3776, -0.01876, -0.9258, 0.3776, -0.01876, -0.9258, 0.3776, -0.01876, 0.7569, -0.6532, -0.01898, 0.7569, -0.6532, -0.01898, 0.7569, -0.6532, -0.01898, 0.7569, -0.6532, -0.01898, -0.06518, 0.07167, -0.9953, -0.06518, 0.07167, -0.9953, -0.06518, 0.07167, -0.9953, -0.06518, 0.07167, -0.9953, 0.0, -1.0, 0.0, 0.0, -1.0, 0.0, 0.0, -1.0, 0.0, 0.0, -1.0, 0.0, 0.0, 1.0, 0.0, 0.0, 1.0, 0.0, 0.0, 1.0, 0.0, 0.0, 1.0, 0.0, -0.9984, 0.05571, 0.0, -0.9984, 0.05571, 0.0, -0.9984, 0.05571, 0.0, -0.9984, 0.05571, 0.0, 0.1622, 0.02593, 0.9864, 0.1622, 0.02593, 0.9864, 0.1622, 0.02593, 0.9864, 0.1622, 0.02593, 0.9864, 0.9996, 0.02735, 0.0, 0.9996, 0.02735, 0.0, 0.9996, 0.02735, 0.0, 0.9996, 0.02735, 0.0, -0.1622, 0.03054, -0.9863, -0.1622, 0.03054, -0.9863, -0.1622, 0.03054, -0.9863, -0.1622, 0.03054, -0.9863, 0.0, -1.0, 0.0, 0.0, -1.0, 0.0, 0.0, -1.0, 0.0, 0.0, -1.0, 0.0, 0.0, 1.0, 0.0, 0.0, 1.0, 0.0, 0.0, 1.0, 0.0, 0.0, 1.0, 0.0, -0.9964, 0.08476, 0.0, -0.9964, 0.08476, 0.0, -0.9964, 0.08476, 0.0, -0.9964, 0.08476, 0.0, 0.1726, 0.06562, -0.9828, 0.1726, 0.06562, -0.9828, 0.1726, 0.06562, -0.9828, 0.1726, 0.06562, -0.9828, 0.9933, 0.1159, 0.0, 0.9933, 0.1159, 0.0, 0.9933, 0.1159, 0.0, 0.9933, 0.1159, 0.0, -0.1726, 0.06018, 0.9831, -0.1726, 0.06018, 0.9831, -0.1726, 0.06018, 0.9831, -0.1726, 0.06018, 0.9831, 0.0, -1.0, 0.0, 0.0, -1.0, 0.0, 0.0, -1.0, 0.0, 0.0, -1.0, 0.0, 0.0, 1.0, 0.0, 0.0, 1.0, 0.0, 0.0, 1.0, 0.0, 0.0, 1.0, 0.0, 0.3453, 0.01918, -0.9383, 0.3453, 0.01918, -0.9383, 0.3453, 0.01918, -0.9383, 0.3453, 0.01918, -0.9383, -0.3449, 0.04846, 0.9374, -0.3449, 0.04846, 0.9374, -0.3449, 0.04846, 0.9374, -0.3449, 0.04846, 0.9374, 1.0, 0.003719, 0.0, 1.0, 0.003719, 0.0, 1.0, 0.003719, 0.0, 1.0, 0.003719, 0.0, -0.9961, 0.08832, 0.0, -0.9961, 0.08832, 0.0, -0.9961, 0.08832, 0.0, -0.9961, 0.08832, 0.0])] * 3)])
arm_lefthand = bpy.data.armatures.new('LeftHand')  # bones are not reproduced

# ---- objects
ob_light = bpy.data.objects.new('Light', light_light)
ob_camera = bpy.data.objects.new('Camera', cam_camera)
ob_camera_001 = bpy.data.objects.new('Camera.001', cam_camera_001)
ob_lefthand = bpy.data.objects.new('LeftHand', arm_lefthand)
ob_cube = bpy.data.objects.new('Cube', me_cube_001)

# ---- transforms, parenting, visibility, modifiers, constraints
ob_light.location = (4.076, 1.005, 5.904)
ob_light.rotation_euler = (0.6503, 0.05522, 1.866)
ob_light.lock_rotations_4d = False
ob_light.empty_display_type = 'ARROWS'
ob_light.color = (0.0, 0.0, 0.0, 0.0)
ob_light.lineart.crease_threshold = 0.0
ob_camera.location = (7.359, -6.926, 4.958)
ob_camera.rotation_euler = (1.109, 0.0, 0.8149)
ob_camera.lock_rotations_4d = False
ob_camera.empty_display_type = 'ARROWS'
ob_camera.color = (0.0, 0.0, 0.0, 0.0)
ob_camera.display_type = 'WIRE'
ob_camera.lineart.crease_threshold = 0.0
ob_camera_001.location = (7.359, -6.926, 4.958)
ob_camera_001.rotation_euler = (1.109, 9.305e-08, 0.8149)
ob_camera_001.scale = (1.0, 1.0, 1.0)
ob_camera_001.color = (0.8, 0.8, 0.8, 1.0)
ob_camera_001.lineart.crease_threshold = 0.0
ob_lefthand.location = (0.01606, -0.5363, 0.4416)
ob_lefthand.rotation_euler = (-1.629e-07, -0.0, 3.142)
ob_lefthand.lineart.crease_threshold = 0.0
ob_cube.parent = ob_lefthand
ob_cube.location = (-0.01606, 0.5363, -0.4416)
ob_cube.color = (0.8, 0.8, 0.8, 1.0)
ob_cube.lineart.crease_threshold = 0.0
_vg = ob_cube.vertex_groups.new(name='Bone')
for _i, _w in zip([2, 3, 6, 7, 9, 10, 13, 14, 16, 19], [0.8293, 0.6049, 0.93, 0.9055, 0.9358, 0.8372, 0.96, 0.9451, 0.9974, 0.9804]): _vg.add([_i], _w, 'REPLACE')
_vg = ob_cube.vertex_groups.new(name='Bone.005')
for _i, _w in zip([4, 12, 15, 17, 26, 27, 28, 34, 45, 46, 48, 49], [0.06253, 0.06956, 0.6727, 0.09239, 0.9605, 0.9658, 0.9854, 0.9598, 0.8513, 0.6015, 0.9447, 0.9608]): _vg.add([_i], _w, 'REPLACE')
_vg = ob_cube.vertex_groups.new(name='Bone.010')
for _i, _w in zip([26, 27, 34, 45, 46, 48, 49, 68, 69, 70, 71, 72, 73, 74, 75], [0.02893, 0.01841, 0.03042, 0.1487, 0.3985, 0.05528, 0.02848, 1.0, 1.0, 1.0, 1.0, 1.0, 1.0, 1.0, 1.0]): _vg.add([_i], _w, 'REPLACE')
_vg = ob_cube.vertex_groups.new(name='Bone.011')
_vg.add([124, 125, 126, 127, 128, 129, 130, 131], 1.0, 'REPLACE')
_vg = ob_cube.vertex_groups.new(name='Bone.007')
for _i, _w in zip([2, 3, 9, 10, 92, 93, 94, 95, 96, 97, 98, 99], [0.12, 0.3372, 0.01524, 0.1238, 0.8228, 0.8913, 0.9751, 0.9868, 0.6185, 0.8552, 1.0, 1.0]): _vg.add([_i], _w, 'REPLACE')
_vg = ob_cube.vertex_groups.new(name='Bone.008')
for _i, _w in zip([92, 93, 96, 97], [0.1772, 0.1087, 0.3815, 0.1448]): _vg.add([_i], _w, 'REPLACE')
_vg = ob_cube.vertex_groups.new(name='Bone.009')
for _i, _w in zip([100, 101, 102, 103, 104, 105, 106, 107, 108, 109, 110, 111, 112, 113, 114, 115], [1.0, 1.0, 1.0, 1.0, 1.0, 1.0, 1.0, 1.0, 1.0, 1.0, 1.0, 1.0, 1.0, 1.0, 1.0, 1.0]): _vg.add([_i], _w, 'REPLACE')
_vg = ob_cube.vertex_groups.new(name='Bone.012')
for _i, _w in zip([4, 5, 6, 7, 12, 14, 15, 17, 18, 22, 23, 30, 35, 36, 37, 40, 47], [0.9166, 0.9476, 0.03917, 0.07436, 0.8062, 0.03085, 0.1963, 0.008556, 0.1143, 1.0, 1.0, 1.0, 1.0, 1.0, 1.0, 1.0, 1.0]): _vg.add([_i], _w, 'REPLACE')
_vg = ob_cube.vertex_groups.new(name='Bone.013')
_vg.add([76, 77, 78, 79, 80, 81, 82, 83], 1.0, 'REPLACE')
_vg = ob_cube.vertex_groups.new(name='Bone.014')
_vg.add([132, 133, 134, 135, 136, 137, 138, 139], 1.0, 'REPLACE')
_vg = ob_cube.vertex_groups.new(name='Bone.015')
for _i, _w in zip([8, 11, 12, 15, 17, 18, 25, 29, 32, 33, 43, 44, 50, 51], [0.05756, 0.09109, 0.0856, 0.09355, 0.718, 0.6924, 1.0, 1.0, 1.0, 1.0, 1.0, 1.0, 1.0, 1.0]): _vg.add([_i], _w, 'REPLACE')
_vg = ob_cube.vertex_groups.new(name='Bone.016')
_vg.add([60, 61, 62, 63, 64, 65, 66, 67], 1.0, 'REPLACE')
_vg = ob_cube.vertex_groups.new(name='Bone.017')
_vg.add([116, 117, 118, 119, 120, 121, 122, 123], 1.0, 'REPLACE')
_vg = ob_cube.vertex_groups.new(name='Bone.018')
for _i, _w in zip([0, 1, 2, 3, 8, 10, 11, 17, 18, 20, 21, 24, 31, 38, 39, 41, 42], [0.9708, 0.9658, 0.04254, 0.05294, 0.9189, 0.01566, 0.8756, 0.136, 0.1497, 0.9789, 0.9671, 0.9951, 0.9991, 0.5442, 0.5744, 0.9531, 0.9481]): _vg.add([_i], _w, 'REPLACE')
_vg = ob_cube.vertex_groups.new(name='Bone.019')
for _i, _w in zip([21, 38, 39, 41, 42, 52, 53, 54, 55, 56, 57, 58, 59], [0.01585, 0.4558, 0.4256, 0.0438, 0.05188, 1.0, 1.0, 1.0, 1.0, 1.0, 1.0, 1.0, 1.0]): _vg.add([_i], _w, 'REPLACE')
_vg = ob_cube.vertex_groups.new(name='Bone.020')
_vg.add([84, 85, 86, 87, 88, 89, 90, 91], 1.0, 'REPLACE')
_m = ob_cube.modifiers.new('LeftHand', 'ARMATURE')
_m.object = ob_lefthand

# ---- collection membership
col_collection.objects.link(ob_light)
col_collection.objects.link(ob_camera)
col_collection.objects.link(ob_camera_001)
col_collection.objects.link(ob_lefthand)
col_collection.objects.link(ob_cube)

# ---- scene / render settings (as saved in the file)
scene.camera = ob_camera
scene.frame_start = 1; scene.frame_end = 250; scene.frame_set(1)
scene.render.engine = 'BLENDER_EEVEE_NEXT'
scene.cycles.use_denoising = False
scene.cycles.samples = 128
scene.cycles.sampling_pattern = 'TABULATED_SOBOL'
scene.cycles.use_adaptive_sampling = False
scene.cycles.use_light_tree = False
scene.view_settings.view_transform = 'Filmic'
bpy.context.view_layer.update()
